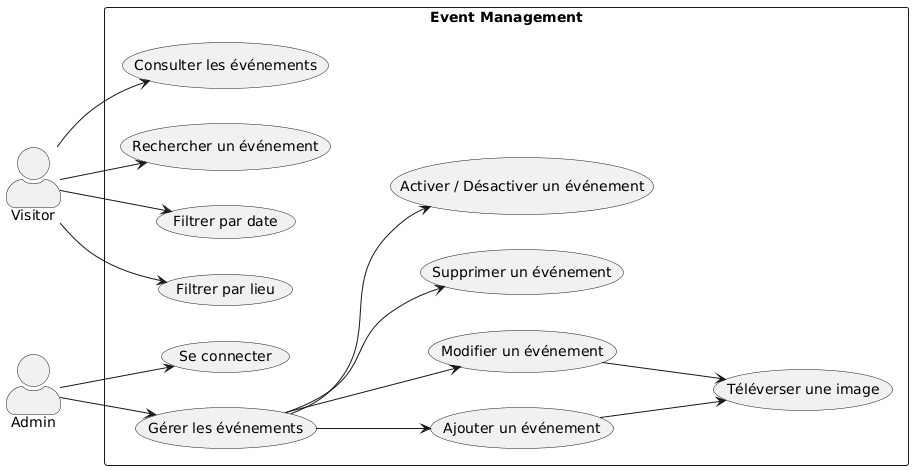

The diagram above was rendered by PlantUML. Its source (embedded in the PNG):
@startuml
left to right direction
skinparam packageStyle rectangle
skinparam actorStyle awesome

actor Visitor
actor Admin

rectangle "Event Management" {

  Visitor --> (Consulter les événements)
  Visitor --> (Rechercher un événement)
  Visitor --> (Filtrer par date)
  Visitor --> (Filtrer par lieu)

  Admin --> (Se connecter)
  Admin --> (Gérer les événements)

  (Gérer les événements) --> (Ajouter un événement)
  (Gérer les événements) --> (Modifier un événement)
  (Gérer les événements) --> (Supprimer un événement)
  (Gérer les événements) --> (Activer / Désactiver un événement)

  (Ajouter un événement) --> (Téléverser une image)
  (Modifier un événement) --> (Téléverser une image)
}
@enduml